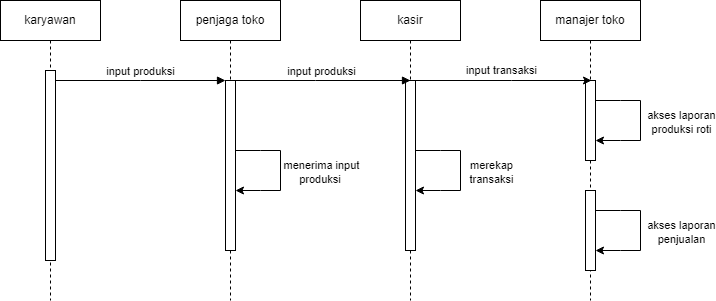

The diagram above was exported from draw.io. Its source (the exported page's mxGraphModel, read from the mxfile embedded in the PNG):
<mxGraphModel dx="1600" dy="865" grid="1" gridSize="10" guides="1" tooltips="1" connect="1" arrows="1" fold="1" page="1" pageScale="1" pageWidth="850" pageHeight="1100" math="0" shadow="0">
  <root>
    <mxCell id="0" />
    <mxCell id="1" parent="0" />
    <mxCell id="aM9ryv3xv72pqoxQDRHE-1" value="karyawan" style="shape=umlLifeline;perimeter=lifelinePerimeter;whiteSpace=wrap;html=1;container=0;dropTarget=0;collapsible=0;recursiveResize=0;outlineConnect=0;portConstraint=eastwest;newEdgeStyle={&quot;edgeStyle&quot;:&quot;elbowEdgeStyle&quot;,&quot;elbow&quot;:&quot;vertical&quot;,&quot;curved&quot;:0,&quot;rounded&quot;:0};" parent="1" vertex="1">
      <mxGeometry x="40" y="40" width="100" height="300" as="geometry" />
    </mxCell>
    <mxCell id="aM9ryv3xv72pqoxQDRHE-2" value="" style="html=1;points=[];perimeter=orthogonalPerimeter;outlineConnect=0;targetShapes=umlLifeline;portConstraint=eastwest;newEdgeStyle={&quot;edgeStyle&quot;:&quot;elbowEdgeStyle&quot;,&quot;elbow&quot;:&quot;vertical&quot;,&quot;curved&quot;:0,&quot;rounded&quot;:0};" parent="aM9ryv3xv72pqoxQDRHE-1" vertex="1">
      <mxGeometry x="45" y="70" width="10" height="190" as="geometry" />
    </mxCell>
    <mxCell id="aM9ryv3xv72pqoxQDRHE-5" value="penjaga toko" style="shape=umlLifeline;perimeter=lifelinePerimeter;whiteSpace=wrap;html=1;container=0;dropTarget=0;collapsible=0;recursiveResize=0;outlineConnect=0;portConstraint=eastwest;newEdgeStyle={&quot;edgeStyle&quot;:&quot;elbowEdgeStyle&quot;,&quot;elbow&quot;:&quot;vertical&quot;,&quot;curved&quot;:0,&quot;rounded&quot;:0};" parent="1" vertex="1">
      <mxGeometry x="220" y="40" width="100" height="300" as="geometry" />
    </mxCell>
    <mxCell id="aM9ryv3xv72pqoxQDRHE-6" value="" style="html=1;points=[];perimeter=orthogonalPerimeter;outlineConnect=0;targetShapes=umlLifeline;portConstraint=eastwest;newEdgeStyle={&quot;edgeStyle&quot;:&quot;elbowEdgeStyle&quot;,&quot;elbow&quot;:&quot;vertical&quot;,&quot;curved&quot;:0,&quot;rounded&quot;:0};" parent="aM9ryv3xv72pqoxQDRHE-5" vertex="1">
      <mxGeometry x="45" y="80" width="10" height="170" as="geometry" />
    </mxCell>
    <mxCell id="aM9ryv3xv72pqoxQDRHE-7" value="input produksi" style="html=1;verticalAlign=bottom;endArrow=block;edgeStyle=elbowEdgeStyle;elbow=vertical;curved=0;rounded=0;" parent="1" source="aM9ryv3xv72pqoxQDRHE-2" target="aM9ryv3xv72pqoxQDRHE-6" edge="1">
      <mxGeometry relative="1" as="geometry">
        <mxPoint x="195" y="130" as="sourcePoint" />
        <Array as="points">
          <mxPoint x="180" y="120" />
        </Array>
      </mxGeometry>
    </mxCell>
    <mxCell id="LEDs_v2C0jPUmlXSVROr-1" value="kasir" style="shape=umlLifeline;perimeter=lifelinePerimeter;whiteSpace=wrap;html=1;container=0;dropTarget=0;collapsible=0;recursiveResize=0;outlineConnect=0;portConstraint=eastwest;newEdgeStyle={&quot;edgeStyle&quot;:&quot;elbowEdgeStyle&quot;,&quot;elbow&quot;:&quot;vertical&quot;,&quot;curved&quot;:0,&quot;rounded&quot;:0};" vertex="1" parent="1">
      <mxGeometry x="400" y="40" width="100" height="300" as="geometry" />
    </mxCell>
    <mxCell id="LEDs_v2C0jPUmlXSVROr-2" value="" style="html=1;points=[];perimeter=orthogonalPerimeter;outlineConnect=0;targetShapes=umlLifeline;portConstraint=eastwest;newEdgeStyle={&quot;edgeStyle&quot;:&quot;elbowEdgeStyle&quot;,&quot;elbow&quot;:&quot;vertical&quot;,&quot;curved&quot;:0,&quot;rounded&quot;:0};" vertex="1" parent="LEDs_v2C0jPUmlXSVROr-1">
      <mxGeometry x="45" y="80" width="10" height="170" as="geometry" />
    </mxCell>
    <mxCell id="LEDs_v2C0jPUmlXSVROr-3" value="manajer toko" style="shape=umlLifeline;perimeter=lifelinePerimeter;whiteSpace=wrap;html=1;container=0;dropTarget=0;collapsible=0;recursiveResize=0;outlineConnect=0;portConstraint=eastwest;newEdgeStyle={&quot;edgeStyle&quot;:&quot;elbowEdgeStyle&quot;,&quot;elbow&quot;:&quot;vertical&quot;,&quot;curved&quot;:0,&quot;rounded&quot;:0};" vertex="1" parent="1">
      <mxGeometry x="580" y="40" width="100" height="300" as="geometry" />
    </mxCell>
    <mxCell id="LEDs_v2C0jPUmlXSVROr-4" value="" style="html=1;points=[];perimeter=orthogonalPerimeter;outlineConnect=0;targetShapes=umlLifeline;portConstraint=eastwest;newEdgeStyle={&quot;edgeStyle&quot;:&quot;elbowEdgeStyle&quot;,&quot;elbow&quot;:&quot;vertical&quot;,&quot;curved&quot;:0,&quot;rounded&quot;:0};" vertex="1" parent="LEDs_v2C0jPUmlXSVROr-3">
      <mxGeometry x="45" y="80" width="10" height="80" as="geometry" />
    </mxCell>
    <mxCell id="LEDs_v2C0jPUmlXSVROr-15" value="" style="endArrow=classic;html=1;rounded=0;" edge="1" parent="LEDs_v2C0jPUmlXSVROr-3" source="LEDs_v2C0jPUmlXSVROr-4" target="LEDs_v2C0jPUmlXSVROr-4">
      <mxGeometry width="50" height="50" relative="1" as="geometry">
        <mxPoint x="60" y="130" as="sourcePoint" />
        <mxPoint x="-100" y="130" as="targetPoint" />
        <Array as="points">
          <mxPoint x="80" y="100" />
          <mxPoint x="100" y="100" />
          <mxPoint x="100" y="140" />
          <mxPoint x="80" y="140" />
        </Array>
      </mxGeometry>
    </mxCell>
    <mxCell id="LEDs_v2C0jPUmlXSVROr-16" value="akses laporan&lt;br&gt;produksi roti" style="edgeLabel;html=1;align=center;verticalAlign=middle;resizable=0;points=[];" vertex="1" connectable="0" parent="LEDs_v2C0jPUmlXSVROr-15">
      <mxGeometry x="-0.0848" y="1" relative="1" as="geometry">
        <mxPoint x="39" y="6" as="offset" />
      </mxGeometry>
    </mxCell>
    <mxCell id="LEDs_v2C0jPUmlXSVROr-17" value="" style="html=1;points=[];perimeter=orthogonalPerimeter;outlineConnect=0;targetShapes=umlLifeline;portConstraint=eastwest;newEdgeStyle={&quot;edgeStyle&quot;:&quot;elbowEdgeStyle&quot;,&quot;elbow&quot;:&quot;vertical&quot;,&quot;curved&quot;:0,&quot;rounded&quot;:0};" vertex="1" parent="LEDs_v2C0jPUmlXSVROr-3">
      <mxGeometry x="45" y="190" width="10" height="80" as="geometry" />
    </mxCell>
    <mxCell id="LEDs_v2C0jPUmlXSVROr-7" value="input transaksi" style="edgeStyle=elbowEdgeStyle;rounded=0;orthogonalLoop=1;jettySize=auto;html=1;elbow=vertical;curved=0;" edge="1" parent="1">
      <mxGeometry x="-0.0055" y="10" relative="1" as="geometry">
        <mxPoint x="450" y="120" as="sourcePoint" />
        <mxPoint x="631" y="120" as="targetPoint" />
        <Array as="points">
          <mxPoint x="551" y="120" />
        </Array>
        <mxPoint as="offset" />
      </mxGeometry>
    </mxCell>
    <mxCell id="LEDs_v2C0jPUmlXSVROr-8" value="input produksi" style="html=1;verticalAlign=bottom;endArrow=block;edgeStyle=elbowEdgeStyle;elbow=vertical;curved=0;rounded=0;" edge="1" parent="1">
      <mxGeometry relative="1" as="geometry">
        <mxPoint x="270" y="120" as="sourcePoint" />
        <Array as="points">
          <mxPoint x="355" y="120" />
        </Array>
        <mxPoint x="450" y="120" as="targetPoint" />
      </mxGeometry>
    </mxCell>
    <mxCell id="LEDs_v2C0jPUmlXSVROr-18" value="" style="endArrow=classic;html=1;rounded=0;" edge="1" parent="1">
      <mxGeometry width="50" height="50" relative="1" as="geometry">
        <mxPoint x="635" y="250" as="sourcePoint" />
        <mxPoint x="635" y="290" as="targetPoint" />
        <Array as="points">
          <mxPoint x="660" y="250" />
          <mxPoint x="680" y="250" />
          <mxPoint x="680" y="290" />
          <mxPoint x="660" y="290" />
        </Array>
      </mxGeometry>
    </mxCell>
    <mxCell id="LEDs_v2C0jPUmlXSVROr-19" value="akses laporan&lt;br&gt;penjualan" style="edgeLabel;html=1;align=center;verticalAlign=middle;resizable=0;points=[];" vertex="1" connectable="0" parent="LEDs_v2C0jPUmlXSVROr-18">
      <mxGeometry x="-0.0848" y="1" relative="1" as="geometry">
        <mxPoint x="39" y="6" as="offset" />
      </mxGeometry>
    </mxCell>
    <mxCell id="LEDs_v2C0jPUmlXSVROr-20" value="" style="endArrow=classic;html=1;rounded=0;" edge="1" parent="1">
      <mxGeometry width="50" height="50" relative="1" as="geometry">
        <mxPoint x="275" y="190" as="sourcePoint" />
        <mxPoint x="275" y="230" as="targetPoint" />
        <Array as="points">
          <mxPoint x="300" y="190" />
          <mxPoint x="320" y="190" />
          <mxPoint x="320" y="230" />
          <mxPoint x="300" y="230" />
        </Array>
      </mxGeometry>
    </mxCell>
    <mxCell id="LEDs_v2C0jPUmlXSVROr-21" value="menerima input&lt;br&gt;produksi&amp;nbsp;" style="edgeLabel;html=1;align=center;verticalAlign=middle;resizable=0;points=[];" vertex="1" connectable="0" parent="LEDs_v2C0jPUmlXSVROr-20">
      <mxGeometry x="-0.0848" y="1" relative="1" as="geometry">
        <mxPoint x="39" y="6" as="offset" />
      </mxGeometry>
    </mxCell>
    <mxCell id="LEDs_v2C0jPUmlXSVROr-22" value="" style="endArrow=classic;html=1;rounded=0;" edge="1" parent="1">
      <mxGeometry width="50" height="50" relative="1" as="geometry">
        <mxPoint x="455" y="190" as="sourcePoint" />
        <mxPoint x="455" y="230" as="targetPoint" />
        <Array as="points">
          <mxPoint x="480" y="190" />
          <mxPoint x="500" y="190" />
          <mxPoint x="500" y="230" />
          <mxPoint x="480" y="230" />
        </Array>
      </mxGeometry>
    </mxCell>
    <mxCell id="LEDs_v2C0jPUmlXSVROr-23" value="merekap&lt;br&gt;transaksi" style="edgeLabel;html=1;align=center;verticalAlign=middle;resizable=0;points=[];" vertex="1" connectable="0" parent="LEDs_v2C0jPUmlXSVROr-22">
      <mxGeometry x="-0.0848" y="1" relative="1" as="geometry">
        <mxPoint x="29" y="6" as="offset" />
      </mxGeometry>
    </mxCell>
  </root>
</mxGraphModel>